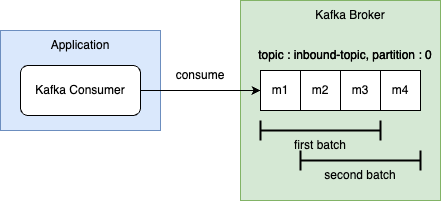

The diagram above was exported from draw.io. Its source (the exported page's mxGraphModel, read from the mxfile embedded in the PNG):
<mxGraphModel dx="388" dy="739" grid="1" gridSize="10" guides="1" tooltips="1" connect="1" arrows="1" fold="1" page="1" pageScale="1" pageWidth="1169" pageHeight="827" math="0" shadow="0">
  <root>
    <mxCell id="0" />
    <mxCell id="1" parent="0" />
    <mxCell id="IjC-pqzfyY8QE6GOgvN0-1" value="" style="rounded=0;whiteSpace=wrap;html=1;fillColor=#dae8fc;strokeColor=#6c8ebf;" parent="1" vertex="1">
      <mxGeometry x="80" y="190" width="160" height="100" as="geometry" />
    </mxCell>
    <mxCell id="IjC-pqzfyY8QE6GOgvN0-2" value="Application" style="text;html=1;align=center;verticalAlign=middle;whiteSpace=wrap;rounded=0;" parent="1" vertex="1">
      <mxGeometry x="110" y="190" width="100" height="30" as="geometry" />
    </mxCell>
    <mxCell id="IjC-pqzfyY8QE6GOgvN0-4" value="Kafka Consumer" style="rounded=1;whiteSpace=wrap;html=1;" parent="1" vertex="1">
      <mxGeometry x="100" y="225" width="120" height="50" as="geometry" />
    </mxCell>
    <mxCell id="IjC-pqzfyY8QE6GOgvN0-5" value="" style="rounded=0;whiteSpace=wrap;html=1;fillColor=#d5e8d4;strokeColor=#82b366;" parent="1" vertex="1">
      <mxGeometry x="320" y="160" width="200" height="200" as="geometry" />
    </mxCell>
    <mxCell id="IjC-pqzfyY8QE6GOgvN0-6" value="Kafka Broker" style="text;html=1;align=center;verticalAlign=middle;whiteSpace=wrap;rounded=0;" parent="1" vertex="1">
      <mxGeometry x="380" y="160" width="100" height="30" as="geometry" />
    </mxCell>
    <mxCell id="IjC-pqzfyY8QE6GOgvN0-12" value="topic : inbound-topic, partition : 0" style="text;html=1;align=center;verticalAlign=middle;whiteSpace=wrap;rounded=0;" parent="1" vertex="1">
      <mxGeometry x="330" y="200" width="190" height="30" as="geometry" />
    </mxCell>
    <mxCell id="IjC-pqzfyY8QE6GOgvN0-13" value="" style="group" parent="1" vertex="1" connectable="0">
      <mxGeometry x="340" y="230" width="160" height="40" as="geometry" />
    </mxCell>
    <mxCell id="IjC-pqzfyY8QE6GOgvN0-7" value="m1" style="rounded=0;whiteSpace=wrap;html=1;" parent="IjC-pqzfyY8QE6GOgvN0-13" vertex="1">
      <mxGeometry width="40" height="40" as="geometry" />
    </mxCell>
    <mxCell id="IjC-pqzfyY8QE6GOgvN0-8" value="m2" style="rounded=0;whiteSpace=wrap;html=1;" parent="IjC-pqzfyY8QE6GOgvN0-13" vertex="1">
      <mxGeometry x="40" width="40" height="40" as="geometry" />
    </mxCell>
    <mxCell id="IjC-pqzfyY8QE6GOgvN0-9" value="m3" style="rounded=0;whiteSpace=wrap;html=1;" parent="IjC-pqzfyY8QE6GOgvN0-13" vertex="1">
      <mxGeometry x="80" width="40" height="40" as="geometry" />
    </mxCell>
    <mxCell id="IjC-pqzfyY8QE6GOgvN0-10" value="m4" style="rounded=0;whiteSpace=wrap;html=1;" parent="IjC-pqzfyY8QE6GOgvN0-13" vertex="1">
      <mxGeometry x="120" width="40" height="40" as="geometry" />
    </mxCell>
    <mxCell id="IjC-pqzfyY8QE6GOgvN0-15" value="" style="shape=crossbar;whiteSpace=wrap;html=1;rounded=1;strokeWidth=2;" parent="1" vertex="1">
      <mxGeometry x="340" y="280" width="120" height="20" as="geometry" />
    </mxCell>
    <mxCell id="IjC-pqzfyY8QE6GOgvN0-16" value="first batch" style="text;html=1;align=center;verticalAlign=middle;whiteSpace=wrap;rounded=0;" parent="1" vertex="1">
      <mxGeometry x="370" y="290" width="60" height="30" as="geometry" />
    </mxCell>
    <mxCell id="IjC-pqzfyY8QE6GOgvN0-17" style="edgeStyle=orthogonalEdgeStyle;rounded=0;orthogonalLoop=1;jettySize=auto;html=1;entryX=0;entryY=0.5;entryDx=0;entryDy=0;" parent="1" source="IjC-pqzfyY8QE6GOgvN0-4" target="IjC-pqzfyY8QE6GOgvN0-7" edge="1">
      <mxGeometry relative="1" as="geometry" />
    </mxCell>
    <mxCell id="PWqYCTe_gV5xMJziJOMs-1" value="" style="shape=crossbar;whiteSpace=wrap;html=1;rounded=1;strokeWidth=2;" parent="1" vertex="1">
      <mxGeometry x="380" y="310" width="120" height="20" as="geometry" />
    </mxCell>
    <mxCell id="PWqYCTe_gV5xMJziJOMs-2" value="second batch" style="text;html=1;align=center;verticalAlign=middle;whiteSpace=wrap;rounded=0;" parent="1" vertex="1">
      <mxGeometry x="400" y="320" width="80" height="30" as="geometry" />
    </mxCell>
    <mxCell id="xCoPvHModNwnjM3AvTIg-1" value="topic : inbound-topic, partition : 0" style="text;html=1;align=center;verticalAlign=middle;whiteSpace=wrap;rounded=0;" vertex="1" parent="1">
      <mxGeometry x="330" y="200" width="190" height="30" as="geometry" />
    </mxCell>
    <mxCell id="xCoPvHModNwnjM3AvTIg-2" value="" style="group" vertex="1" connectable="0" parent="1">
      <mxGeometry x="340" y="230" width="160" height="40" as="geometry" />
    </mxCell>
    <mxCell id="xCoPvHModNwnjM3AvTIg-3" value="m1" style="rounded=0;whiteSpace=wrap;html=1;" vertex="1" parent="xCoPvHModNwnjM3AvTIg-2">
      <mxGeometry width="40" height="40" as="geometry" />
    </mxCell>
    <mxCell id="xCoPvHModNwnjM3AvTIg-4" value="m2" style="rounded=0;whiteSpace=wrap;html=1;" vertex="1" parent="xCoPvHModNwnjM3AvTIg-2">
      <mxGeometry x="40" width="40" height="40" as="geometry" />
    </mxCell>
    <mxCell id="xCoPvHModNwnjM3AvTIg-5" value="m3" style="rounded=0;whiteSpace=wrap;html=1;" vertex="1" parent="xCoPvHModNwnjM3AvTIg-2">
      <mxGeometry x="80" width="40" height="40" as="geometry" />
    </mxCell>
    <mxCell id="xCoPvHModNwnjM3AvTIg-6" value="m4" style="rounded=0;whiteSpace=wrap;html=1;" vertex="1" parent="xCoPvHModNwnjM3AvTIg-2">
      <mxGeometry x="120" width="40" height="40" as="geometry" />
    </mxCell>
    <mxCell id="xCoPvHModNwnjM3AvTIg-7" value="consume" style="text;html=1;align=center;verticalAlign=middle;whiteSpace=wrap;rounded=0;" vertex="1" parent="1">
      <mxGeometry x="250" y="220" width="60" height="30" as="geometry" />
    </mxCell>
  </root>
</mxGraphModel>